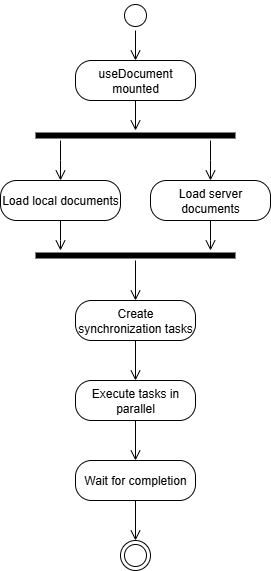

The diagram above was exported from draw.io. Its source (the exported page's mxGraphModel, read from the mxfile embedded in the PNG):
<mxGraphModel dx="2066" dy="1201" grid="1" gridSize="10" guides="1" tooltips="1" connect="1" arrows="1" fold="1" page="1" pageScale="1" pageWidth="827" pageHeight="1169" math="0" shadow="0">
  <root>
    <mxCell id="0" />
    <mxCell id="1" parent="0" />
    <mxCell id="cQkiCXMu9oxrMq1AnIGI-1" value="" style="ellipse;html=1;shape=startState;" parent="1" vertex="1">
      <mxGeometry x="384" y="60" width="30" height="30" as="geometry" />
    </mxCell>
    <mxCell id="cQkiCXMu9oxrMq1AnIGI-2" value="" style="edgeStyle=orthogonalEdgeStyle;html=1;verticalAlign=bottom;endArrow=open;endSize=8;rounded=0;" parent="1" source="cQkiCXMu9oxrMq1AnIGI-1" target="cQkiCXMu9oxrMq1AnIGI-15" edge="1">
      <mxGeometry relative="1" as="geometry">
        <mxPoint x="399" y="150" as="targetPoint" />
      </mxGeometry>
    </mxCell>
    <mxCell id="cQkiCXMu9oxrMq1AnIGI-14" style="edgeStyle=orthogonalEdgeStyle;rounded=0;orthogonalLoop=1;jettySize=auto;html=1;endArrow=open;endFill=0;endSize=8;" parent="1" source="cQkiCXMu9oxrMq1AnIGI-4" target="cQkiCXMu9oxrMq1AnIGI-12" edge="1">
      <mxGeometry relative="1" as="geometry">
        <Array as="points">
          <mxPoint x="474" y="220" />
          <mxPoint x="474" y="220" />
        </Array>
      </mxGeometry>
    </mxCell>
    <mxCell id="cQkiCXMu9oxrMq1AnIGI-4" value="" style="shape=line;html=1;strokeWidth=6;" parent="1" vertex="1">
      <mxGeometry x="299" y="190" width="200" height="10" as="geometry" />
    </mxCell>
    <mxCell id="cQkiCXMu9oxrMq1AnIGI-5" value="" style="edgeStyle=orthogonalEdgeStyle;html=1;verticalAlign=bottom;endArrow=open;endSize=8;rounded=0;" parent="1" source="cQkiCXMu9oxrMq1AnIGI-4" target="cQkiCXMu9oxrMq1AnIGI-9" edge="1">
      <mxGeometry relative="1" as="geometry">
        <mxPoint x="399" y="320" as="targetPoint" />
        <Array as="points">
          <mxPoint x="324" y="220" />
          <mxPoint x="324" y="220" />
        </Array>
      </mxGeometry>
    </mxCell>
    <mxCell id="cQkiCXMu9oxrMq1AnIGI-9" value="Load local documents" style="rounded=1;whiteSpace=wrap;html=1;arcSize=40;" parent="1" vertex="1">
      <mxGeometry x="264" y="240" width="120" height="40" as="geometry" />
    </mxCell>
    <mxCell id="cQkiCXMu9oxrMq1AnIGI-10" value="" style="edgeStyle=orthogonalEdgeStyle;html=1;verticalAlign=bottom;endArrow=open;endSize=8;rounded=0;" parent="1" source="cQkiCXMu9oxrMq1AnIGI-9" target="cQkiCXMu9oxrMq1AnIGI-17" edge="1">
      <mxGeometry relative="1" as="geometry">
        <mxPoint x="300" y="420" as="targetPoint" />
        <Array as="points">
          <mxPoint x="324" y="300" />
          <mxPoint x="324" y="300" />
        </Array>
      </mxGeometry>
    </mxCell>
    <mxCell id="cQkiCXMu9oxrMq1AnIGI-12" value="Load server documents" style="rounded=1;whiteSpace=wrap;html=1;arcSize=40;" parent="1" vertex="1">
      <mxGeometry x="414" y="240" width="120" height="40" as="geometry" />
    </mxCell>
    <mxCell id="cQkiCXMu9oxrMq1AnIGI-13" value="" style="edgeStyle=orthogonalEdgeStyle;html=1;verticalAlign=bottom;endArrow=open;endSize=8;rounded=0;" parent="1" source="cQkiCXMu9oxrMq1AnIGI-12" target="cQkiCXMu9oxrMq1AnIGI-17" edge="1">
      <mxGeometry relative="1" as="geometry">
        <mxPoint x="500" y="420" as="targetPoint" />
        <Array as="points">
          <mxPoint x="474" y="300" />
          <mxPoint x="474" y="300" />
        </Array>
      </mxGeometry>
    </mxCell>
    <mxCell id="cQkiCXMu9oxrMq1AnIGI-15" value="useDocument mounted" style="rounded=1;whiteSpace=wrap;html=1;arcSize=40;" parent="1" vertex="1">
      <mxGeometry x="339" y="120" width="120" height="40" as="geometry" />
    </mxCell>
    <mxCell id="cQkiCXMu9oxrMq1AnIGI-16" value="" style="edgeStyle=orthogonalEdgeStyle;html=1;verticalAlign=bottom;endArrow=open;endSize=8;rounded=0;" parent="1" source="cQkiCXMu9oxrMq1AnIGI-15" target="cQkiCXMu9oxrMq1AnIGI-4" edge="1">
      <mxGeometry relative="1" as="geometry">
        <mxPoint x="399" y="240" as="targetPoint" />
      </mxGeometry>
    </mxCell>
    <mxCell id="cQkiCXMu9oxrMq1AnIGI-17" value="" style="shape=line;html=1;strokeWidth=6;" parent="1" vertex="1">
      <mxGeometry x="299" y="310" width="200" height="10" as="geometry" />
    </mxCell>
    <mxCell id="cQkiCXMu9oxrMq1AnIGI-18" value="" style="edgeStyle=orthogonalEdgeStyle;html=1;verticalAlign=bottom;endArrow=open;endSize=8;rounded=0;" parent="1" source="cQkiCXMu9oxrMq1AnIGI-17" target="cQkiCXMu9oxrMq1AnIGI-19" edge="1">
      <mxGeometry relative="1" as="geometry">
        <mxPoint x="399" y="440" as="targetPoint" />
      </mxGeometry>
    </mxCell>
    <mxCell id="cQkiCXMu9oxrMq1AnIGI-19" value="Create synchronization tasks" style="rounded=1;whiteSpace=wrap;html=1;arcSize=40;" parent="1" vertex="1">
      <mxGeometry x="339" y="360" width="120" height="40" as="geometry" />
    </mxCell>
    <mxCell id="cQkiCXMu9oxrMq1AnIGI-20" value="" style="edgeStyle=orthogonalEdgeStyle;html=1;verticalAlign=bottom;endArrow=open;endSize=8;rounded=0;" parent="1" source="cQkiCXMu9oxrMq1AnIGI-19" target="cQkiCXMu9oxrMq1AnIGI-22" edge="1">
      <mxGeometry relative="1" as="geometry">
        <mxPoint x="399" y="540" as="targetPoint" />
      </mxGeometry>
    </mxCell>
    <mxCell id="cQkiCXMu9oxrMq1AnIGI-22" value="Execute tasks in parallel" style="rounded=1;whiteSpace=wrap;html=1;arcSize=40;" parent="1" vertex="1">
      <mxGeometry x="339" y="440" width="120" height="40" as="geometry" />
    </mxCell>
    <mxCell id="cQkiCXMu9oxrMq1AnIGI-23" value="" style="edgeStyle=orthogonalEdgeStyle;html=1;verticalAlign=bottom;endArrow=open;endSize=8;rounded=0;" parent="1" source="cQkiCXMu9oxrMq1AnIGI-22" target="cQkiCXMu9oxrMq1AnIGI-24" edge="1">
      <mxGeometry relative="1" as="geometry">
        <mxPoint x="399" y="600" as="targetPoint" />
      </mxGeometry>
    </mxCell>
    <mxCell id="cQkiCXMu9oxrMq1AnIGI-24" value="Wait for completion" style="rounded=1;whiteSpace=wrap;html=1;arcSize=40;" parent="1" vertex="1">
      <mxGeometry x="339" y="520" width="120" height="40" as="geometry" />
    </mxCell>
    <mxCell id="cQkiCXMu9oxrMq1AnIGI-25" value="" style="edgeStyle=orthogonalEdgeStyle;html=1;verticalAlign=bottom;endArrow=open;endSize=8;rounded=0;" parent="1" source="cQkiCXMu9oxrMq1AnIGI-24" target="cQkiCXMu9oxrMq1AnIGI-26" edge="1">
      <mxGeometry relative="1" as="geometry">
        <mxPoint x="399" y="700" as="targetPoint" />
      </mxGeometry>
    </mxCell>
    <mxCell id="cQkiCXMu9oxrMq1AnIGI-26" value="" style="ellipse;html=1;shape=endState;" parent="1" vertex="1">
      <mxGeometry x="384" y="600" width="30" height="30" as="geometry" />
    </mxCell>
  </root>
</mxGraphModel>